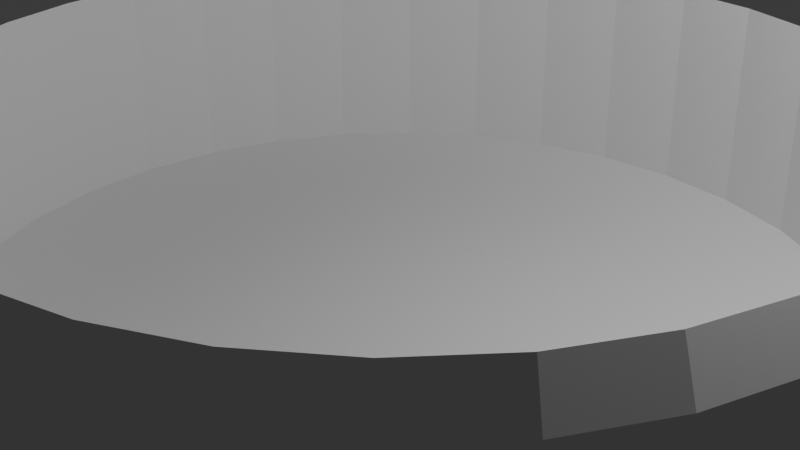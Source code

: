 # Source: FancyBowl.blend  (saved by Blender 4.4.30; exported with 4.5.12 LTS)
import bpy
from mathutils import Matrix  # noqa: F401  (used for matrix-valued properties, if any)

bpy.ops.wm.read_factory_settings(use_empty=True)
scene = bpy.context.scene
scene.name = 'Scene'

# ---- collections
col_collection = bpy.data.collections.new('Collection'); scene.collection.children.link(col_collection)

# ---- world
world_world = bpy.data.worlds.new('World'); scene.world = world_world
world_world.use_nodes = True; world_world.node_tree.nodes.clear()
_N = world_world.node_tree.nodes; _L = world_world.node_tree.links
n0 = _N.new('ShaderNodeOutputWorld'); n0.name = 'World Output'; n0.location = (300, 300)
n1 = _N.new('ShaderNodeBackground'); n1.name = 'Background'; n1.location = (10, 300)
n1.inputs[0].default_value = (0.05088, 0.05088, 0.05088, 1.0)
_L.new(n1.outputs[0], n0.inputs[0])
n0.is_active_output = True
world_world.color = (0.05088, 0.05088, 0.05088)
world_world.sun_shadow_jitter_overblur = 0.0

# ---- cameras
cam_camera = bpy.data.cameras.new('Camera')
cam_camera.clip_end = 100.0
cam_camera.ortho_scale = 7.314

# ---- lights
light_light = bpy.data.lights.new('Light', 'POINT')
light_light.energy = 1000.0
light_light.shadow_soft_size = 0.1

# ---- meshes
me_cylinder = bpy.data.meshes.new('Cylinder')
me_cylinder.from_pydata([(0.0, 1.0, -1.0), (4.138e-10, 0.9576, 1.466), (0.1951, 0.9808, -1.0), (0.1868, 0.9392, 1.466), (0.3827, 0.9239, -1.0), (0.3664, 0.8847, 1.466), (0.5556, 0.8315, -1.0), (0.532, 0.7962, 1.466), (0.7071, 0.7071, -1.0), (0.6771, 0.6771, 1.466), (0.8315, 0.5556, -1.0), (0.7962, 0.532, 1.466), (0.9239, 0.3827, -1.0), (0.8847, 0.3664, 1.466), (0.9808, 0.1951, -1.0), (0.9392, 0.1868, 1.466), (1.0, 0.0, -1.0), (0.9576, 0.0, 1.466), (0.9808, -0.1951, -1.0), (0.9392, -0.1868, 1.466), (0.9239, -0.3827, -1.0), (0.8847, -0.3664, 1.466), (0.8315, -0.5556, -1.0), (0.7962, -0.532, 1.466), (0.7071, -0.7071, -1.0), (0.6771, -0.6771, 1.466), (0.5556, -0.8315, -1.0), (0.532, -0.7962, 1.466), (0.3827, -0.9239, -1.0), (0.3664, -0.8847, 1.466), (0.1951, -0.9808, -1.0), (0.1868, -0.9392, 1.466), (0.0, -1.0, -1.0), (4.138e-10, -0.9576, 1.466), (-0.1951, -0.9808, -1.0), (-0.1868, -0.9392, 1.466), (-0.3827, -0.9239, -1.0), (-0.3664, -0.8847, 1.466), (-0.5556, -0.8315, -1.0), (-0.532, -0.7962, 1.466), (-0.7071, -0.7071, -1.0), (-0.6771, -0.6771, 1.466), (-0.8315, -0.5556, -1.0), (-0.7962, -0.532, 1.466), (-0.9239, -0.3827, -1.0), (-0.8847, -0.3664, 1.466), (-0.9808, -0.1951, -1.0), (-0.9392, -0.1868, 1.466), (-1.0, 0.0, -1.0), (-0.9576, 0.0, 1.466), (-0.9808, 0.1951, -1.0), (-0.9392, 0.1868, 1.466), (-0.9239, 0.3827, -1.0), (-0.8847, 0.3664, 1.466), (-0.8315, 0.5556, -1.0), (-0.7962, 0.532, 1.466), (-0.7071, 0.7071, -1.0), (-0.6771, 0.6771, 1.466), (-0.5556, 0.8315, -1.0), (-0.532, 0.7962, 1.466), (-0.3827, 0.9239, -1.0), (-0.3664, 0.8847, 1.466), (-0.1951, 0.9808, -1.0), (-0.1868, 0.9392, 1.466), (0.1951, 0.9808, 1.0), (0.0, 1.0, 1.0), (0.3827, 0.9239, 1.0), (0.5556, 0.8315, 1.0), (0.7071, 0.7071, 1.0), (0.8315, 0.5556, 1.0), (0.9239, 0.3827, 1.0), (0.9808, 0.1951, 1.0), (1.0, 0.0, 1.0), (0.9808, -0.1951, 1.0), (0.9239, -0.3827, 1.0), (0.8315, -0.5556, 1.0), (0.7071, -0.7071, 1.0), (0.5556, -0.8315, 1.0), (0.3827, -0.9239, 1.0), (0.1951, -0.9808, 1.0), (0.0, -1.0, 1.0), (-0.1951, -0.9808, 1.0), (-0.3827, -0.9239, 1.0), (-0.5556, -0.8315, 1.0), (-0.7071, -0.7071, 1.0), (-0.8315, -0.5556, 1.0), (-0.9239, -0.3827, 1.0), (-0.9808, -0.1951, 1.0), (-1.0, 0.0, 1.0), (-0.9808, 0.1951, 1.0), (-0.9239, 0.3827, 1.0), (-0.8315, 0.5556, 1.0), (-0.7071, 0.7071, 1.0), (-0.5556, 0.8315, 1.0), (-0.3827, 0.9239, 1.0), (-0.1951, 0.9808, 1.0), (0.1898, 0.9544, -1.195), (-2.886e-09, 0.9731, -1.195), (0.3724, 0.899, -1.195), (0.5406, 0.8091, -1.195), (0.6881, 0.6881, -1.195), (0.8091, 0.5406, -1.195), (0.899, 0.3724, -1.195), (0.9544, 0.1898, -1.195), (0.9731, 0.0, -1.195), (0.9544, -0.1898, -1.195), (0.899, -0.3724, -1.195), (0.8091, -0.5406, -1.195), (0.6881, -0.6881, -1.195), (0.5406, -0.8091, -1.195), (0.3724, -0.899, -1.195), (0.1898, -0.9544, -1.195), (-2.886e-09, -0.9731, -1.195), (-0.1898, -0.9544, -1.195), (-0.3724, -0.899, -1.195), (-0.5406, -0.8091, -1.195), (-0.6881, -0.6881, -1.195), (-0.8091, -0.5406, -1.195), (-0.899, -0.3724, -1.195), (-0.9544, -0.1898, -1.195), (-0.9731, 0.0, -1.195), (-0.9544, 0.1898, -1.195), (-0.899, 0.3724, -1.195), (-0.8091, 0.5406, -1.195), (-0.6881, 0.6881, -1.195), (-0.5406, 0.8091, -1.195), (-0.3724, 0.899, -1.195), (-0.1898, 0.9544, -1.195)], [], [(0, 65, 64, 2), (2, 64, 66, 4), (4, 66, 67, 6), (6, 67, 68, 8), (8, 68, 69, 10), (10, 69, 70, 12), (12, 70, 71, 14), (14, 71, 72, 16), (16, 72, 73, 18), (18, 73, 74, 20), (20, 74, 75, 22), (22, 75, 76, 24), (24, 76, 77, 26), (26, 77, 78, 28), (28, 78, 79, 30), (30, 79, 80, 32), (32, 80, 81, 34), (34, 81, 82, 36), (36, 82, 83, 38), (38, 83, 84, 40), (40, 84, 85, 42), (42, 85, 86, 44), (44, 86, 87, 46), (46, 87, 88, 48), (48, 88, 89, 50), (50, 89, 90, 52), (52, 90, 91, 54), (54, 91, 92, 56), (56, 92, 93, 58), (58, 93, 94, 60), (39, 37, 114, 115), (60, 94, 95, 62), (62, 95, 65, 0), (0, 2, 4, 6, 8, 10, 12, 14, 16, 18, 20, 22, 24, 26, 28, 30, 32, 34, 36, 38, 40, 42, 44, 46, 48, 50, 52, 54, 56, 58, 60, 62), (1, 3, 64, 65), (3, 5, 66, 64), (5, 7, 67, 66), (7, 9, 68, 67), (9, 11, 69, 68), (11, 13, 70, 69), (13, 15, 71, 70), (15, 17, 72, 71), (17, 19, 73, 72), (19, 21, 74, 73), (21, 23, 75, 74), (23, 25, 76, 75), (25, 27, 77, 76), (27, 29, 78, 77), (29, 31, 79, 78), (31, 33, 80, 79), (33, 35, 81, 80), (35, 37, 82, 81), (37, 39, 83, 82), (39, 41, 84, 83), (41, 43, 85, 84), (43, 45, 86, 85), (45, 47, 87, 86), (47, 49, 88, 87), (49, 51, 89, 88), (51, 53, 90, 89), (53, 55, 91, 90), (55, 57, 92, 91), (57, 59, 93, 92), (59, 61, 94, 93), (61, 63, 95, 94), (63, 1, 65, 95), (96, 97, 127, 126, 125, 124, 123, 122, 121, 120, 119, 118, 117, 116, 115, 114, 113, 112, 111, 110, 109, 108, 107, 106, 105, 104, 103, 102, 101, 100, 99, 98), (13, 11, 101, 102), (41, 39, 115, 116), (15, 13, 102, 103), (43, 41, 116, 117), (17, 15, 103, 104), (45, 43, 117, 118), (19, 17, 104, 105), (47, 45, 118, 119), (21, 19, 105, 106), (49, 47, 119, 120), (23, 21, 106, 107), (51, 49, 120, 121), (25, 23, 107, 108), (53, 51, 121, 122), (27, 25, 108, 109), (55, 53, 122, 123), (29, 27, 109, 110), (3, 1, 97, 96), (57, 55, 123, 124), (31, 29, 110, 111), (5, 3, 96, 98), (59, 57, 124, 125), (33, 31, 111, 112), (7, 5, 98, 99), (61, 59, 125, 126), (35, 33, 112, 113), (9, 7, 99, 100), (63, 61, 126, 127), (37, 35, 113, 114), (11, 9, 100, 101), (1, 63, 127, 97)])
_uv = me_cylinder.uv_layers.new(name='UVMap')
_uv.uv.foreach_set('vector', [1.0, 0.5, 1.0, 1.0, 0.9688, 1.0, 0.9688, 0.5, 0.9688, 0.5, 0.9688, 1.0, 0.9375, 1.0, 0.9375, 0.5, 0.9375, 0.5, 0.9375, 1.0, 0.9062, 1.0, 0.9062, 0.5, 0.9062, 0.5, 0.9062, 1.0, 0.875, 1.0, 0.875, 0.5, 0.875, 0.5, 0.875, 1.0, 0.8438, 1.0, 0.8438, 0.5, 0.8438, 0.5, 0.8438, 1.0, 0.8125, 1.0, 0.8125, 0.5, 0.8125, 0.5, 0.8125, 1.0, 0.7812, 1.0, 0.7812, 0.5, 0.7812, 0.5, 0.7812, 1.0, 0.75, 1.0, 0.75, 0.5, 0.75, 0.5, 0.75, 1.0, 0.7188, 1.0, 0.7188, 0.5, 0.7188, 0.5, 0.7188, 1.0, 0.6875, 1.0, 0.6875, 0.5, 0.6875, 0.5, 0.6875, 1.0, 0.6562, 1.0, 0.6562, 0.5, 0.6562, 0.5, 0.6562, 1.0, 0.625, 1.0, 0.625, 0.5, 0.625, 0.5, 0.625, 1.0, 0.5938, 1.0, 0.5938, 0.5, 0.5938, 0.5, 0.5938, 1.0, 0.5625, 1.0, 0.5625, 0.5, 0.5625, 0.5, 0.5625, 1.0, 0.5312, 1.0, 0.5312, 0.5, 0.5312, 0.5, 0.5312, 1.0, 0.5, 1.0, 0.5, 0.5, 0.5, 0.5, 0.5, 1.0, 0.4688, 1.0, 0.4688, 0.5, 0.4688, 0.5, 0.4688, 1.0, 0.4375, 1.0, 0.4375, 0.5, 0.4375, 0.5, 0.4375, 1.0, 0.4062, 1.0, 0.4062, 0.5, 0.4062, 0.5, 0.4062, 1.0, 0.375, 1.0, 0.375, 0.5, 0.375, 0.5, 0.375, 1.0, 0.3438, 1.0, 0.3438, 0.5, 0.3438, 0.5, 0.3438, 1.0, 0.3125, 1.0, 0.3125, 0.5, 0.3125, 0.5, 0.3125, 1.0, 0.2812, 1.0, 0.2812, 0.5, 0.2812, 0.5, 0.2812, 1.0, 0.25, 1.0, 0.25, 0.5, 0.25, 0.5, 0.25, 1.0, 0.2188, 1.0, 0.2188, 0.5, 0.2188, 0.5, 0.2188, 1.0, 0.1875, 1.0, 0.1875, 0.5, 0.1875, 0.5, 0.1875, 1.0, 0.1562, 1.0, 0.1562, 0.5, 0.1562, 0.5, 0.1562, 1.0, 0.125, 1.0, 0.125, 0.5, 0.125, 0.5, 0.125, 1.0, 0.09375, 1.0, 0.09375, 0.5, 0.09375, 0.5, 0.09375, 1.0, 0.0625, 1.0, 0.0625, 0.5, 0.1221, 0.05863, 0.1619, 0.03736, 0.1619, 0.03736, 0.1221, 0.05863, 0.0625, 0.5, 0.0625, 1.0, 0.03125, 1.0, 0.03125, 0.5, 0.03125, 0.5, 0.03125, 1.0, 0.0, 1.0, 0.0, 0.5, 0.75, 0.49, 0.7968, 0.4854, 0.8418, 0.4717, 0.8833, 0.4496, 0.9197, 0.4197, 0.9496, 0.3833, 0.9717, 0.3418, 0.9854, 0.2968, 0.99, 0.25, 0.9854, 0.2032, 0.9717, 0.1582, 0.9496, 0.1167, 0.9197, 0.08029, 0.8833, 0.05045, 0.8418, 0.02827, 0.7968, 0.01461, 0.75, 0.01, 0.7032, 0.01461, 0.6582, 0.02827, 0.6167, 0.05045, 0.5803, 0.08029, 0.5504, 0.1167, 0.5283, 0.1582, 0.5146, 0.2032, 0.51, 0.25, 0.5146, 0.2968, 0.5283, 0.3418, 0.5504, 0.3833, 0.5803, 0.4197, 0.6167, 0.4496, 0.6582, 0.4717, 0.7032, 0.4854, 0.25, 0.4802, 0.2949, 0.4757, 0.2968, 0.4854, 0.25, 0.49, 0.2949, 0.4757, 0.3381, 0.4626, 0.3418, 0.4717, 0.2968, 0.4854, 0.3381, 0.4626, 0.3779, 0.4414, 0.3833, 0.4496, 0.3418, 0.4717, 0.3779, 0.4414, 0.4127, 0.4127, 0.4197, 0.4197, 0.3833, 0.4496, 0.4127, 0.4127, 0.4414, 0.3779, 0.4496, 0.3833, 0.4197, 0.4197, 0.4414, 0.3779, 0.4626, 0.3381, 0.4717, 0.3418, 0.4496, 0.3833, 0.4626, 0.3381, 0.4757, 0.2949, 0.4854, 0.2968, 0.4717, 0.3418, 0.4757, 0.2949, 0.4802, 0.25, 0.49, 0.25, 0.4854, 0.2968, 0.4802, 0.25, 0.4757, 0.2051, 0.4854, 0.2032, 0.49, 0.25, 0.4757, 0.2051, 0.4626, 0.1619, 0.4717, 0.1582, 0.4854, 0.2032, 0.4626, 0.1619, 0.4414, 0.1221, 0.4496, 0.1167, 0.4717, 0.1582, 0.4414, 0.1221, 0.4127, 0.08725, 0.4197, 0.08029, 0.4496, 0.1167, 0.4127, 0.08725, 0.3779, 0.05863, 0.3833, 0.05045, 0.4197, 0.08029, 0.3779, 0.05863, 0.3381, 0.03736, 0.3418, 0.02827, 0.3833, 0.05045, 0.3381, 0.03736, 0.2949, 0.02427, 0.2968, 0.01461, 0.3418, 0.02827, 0.2949, 0.02427, 0.25, 0.01984, 0.25, 0.01, 0.2968, 0.01461, 0.25, 0.01984, 0.2051, 0.02427, 0.2032, 0.01461, 0.25, 0.01, 0.2051, 0.02427, 0.1619, 0.03736, 0.1582, 0.02827, 0.2032, 0.01461, 0.1619, 0.03736, 0.1221, 0.05863, 0.1167, 0.05045, 0.1582, 0.02827, 0.1221, 0.05863, 0.08725, 0.08725, 0.08029, 0.08029, 0.1167, 0.05045, 0.08725, 0.08725, 0.05863, 0.1221, 0.05045, 0.1167, 0.08029, 0.08029, 0.05863, 0.1221, 0.03736, 0.1619, 0.02827, 0.1582, 0.05045, 0.1167, 0.03736, 0.1619, 0.02427, 0.2051, 0.01461, 0.2032, 0.02827, 0.1582, 0.02427, 0.2051, 0.01984, 0.25, 0.01, 0.25, 0.01461, 0.2032, 0.01984, 0.25, 0.02427, 0.2949, 0.01461, 0.2968, 0.01, 0.25, 0.02427, 0.2949, 0.03736, 0.3381, 0.02827, 0.3418, 0.01461, 0.2968, 0.03736, 0.3381, 0.05863, 0.3779, 0.05045, 0.3833, 0.02827, 0.3418, 0.05863, 0.3779, 0.08725, 0.4127, 0.08029, 0.4197, 0.05045, 0.3833, 0.08725, 0.4127, 0.1221, 0.4414, 0.1167, 0.4496, 0.08029, 0.4197, 0.1221, 0.4414, 0.1619, 0.4626, 0.1582, 0.4717, 0.1167, 0.4496, 0.1619, 0.4626, 0.2051, 0.4757, 0.2032, 0.4854, 0.1582, 0.4717, 0.2051, 0.4757, 0.25, 0.4802, 0.25, 0.49, 0.2032, 0.4854, 0.2949, 0.4757, 0.25, 0.4802, 0.2051, 0.4757, 0.1619, 0.4626, 0.1221, 0.4414, 0.08725, 0.4127, 0.05863, 0.3779, 0.03736, 0.3381, 0.02427, 0.2949, 0.01984, 0.25, 0.02427, 0.2051, 0.03736, 0.1619, 0.05863, 0.1221, 0.08725, 0.08725, 0.1221, 0.05863, 0.1619, 0.03736, 0.2051, 0.02427, 0.25, 0.01984, 0.2949, 0.02427, 0.3381, 0.03736, 0.3779, 0.05863, 0.4127, 0.08725, 0.4414, 0.1221, 0.4626, 0.1619, 0.4757, 0.2051, 0.4802, 0.25, 0.4757, 0.2949, 0.4626, 0.3381, 0.4414, 0.3779, 0.4127, 0.4127, 0.3779, 0.4414, 0.3381, 0.4626, 0.4626, 0.3381, 0.4414, 0.3779, 0.4414, 0.3779, 0.4626, 0.3381, 0.08725, 0.08725, 0.1221, 0.05863, 0.1221, 0.05863, 0.08725, 0.08725, 0.4757, 0.2949, 0.4626, 0.3381, 0.4626, 0.3381, 0.4757, 0.2949, 0.05863, 0.1221, 0.08725, 0.08725, 0.08725, 0.08725, 0.05863, 0.1221, 0.4802, 0.25, 0.4757, 0.2949, 0.4757, 0.2949, 0.4802, 0.25, 0.03736, 0.1619, 0.05863, 0.1221, 0.05863, 0.1221, 0.03736, 0.1619, 0.4757, 0.2051, 0.4802, 0.25, 0.4802, 0.25, 0.4757, 0.2051, 0.02427, 0.2051, 0.03736, 0.1619, 0.03736, 0.1619, 0.02427, 0.2051, 0.4626, 0.1619, 0.4757, 0.2051, 0.4757, 0.2051, 0.4626, 0.1619, 0.01984, 0.25, 0.02427, 0.2051, 0.02427, 0.2051, 0.01984, 0.25, 0.4414, 0.1221, 0.4626, 0.1619, 0.4626, 0.1619, 0.4414, 0.1221, 0.02427, 0.2949, 0.01984, 0.25, 0.01984, 0.25, 0.02427, 0.2949, 0.4127, 0.08725, 0.4414, 0.1221, 0.4414, 0.1221, 0.4127, 0.08725, 0.03736, 0.3381, 0.02427, 0.2949, 0.02427, 0.2949, 0.03736, 0.3381, 0.3779, 0.05863, 0.4127, 0.08725, 0.4127, 0.08725, 0.3779, 0.05863, 0.05863, 0.3779, 0.03736, 0.3381, 0.03736, 0.3381, 0.05863, 0.3779, 0.3381, 0.03736, 0.3779, 0.05863, 0.3779, 0.05863, 0.3381, 0.03736, 0.2949, 0.4757, 0.25, 0.4802, 0.25, 0.4802, 0.2949, 0.4757, 0.08725, 0.4127, 0.05863, 0.3779, 0.05863, 0.3779, 0.08725, 0.4127, 0.2949, 0.02427, 0.3381, 0.03736, 0.3381, 0.03736, 0.2949, 0.02427, 0.3381, 0.4626, 0.2949, 0.4757, 0.2949, 0.4757, 0.3381, 0.4626, 0.1221, 0.4414, 0.08725, 0.4127, 0.08725, 0.4127, 0.1221, 0.4414, 0.25, 0.01984, 0.2949, 0.02427, 0.2949, 0.02427, 0.25, 0.01984, 0.3779, 0.4414, 0.3381, 0.4626, 0.3381, 0.4626, 0.3779, 0.4414, 0.1619, 0.4626, 0.1221, 0.4414, 0.1221, 0.4414, 0.1619, 0.4626, 0.2051, 0.02427, 0.25, 0.01984, 0.25, 0.01984, 0.2051, 0.02427, 0.4127, 0.4127, 0.3779, 0.4414, 0.3779, 0.4414, 0.4127, 0.4127, 0.2051, 0.4757, 0.1619, 0.4626, 0.1619, 0.4626, 0.2051, 0.4757, 0.1619, 0.03736, 0.2051, 0.02427, 0.2051, 0.02427, 0.1619, 0.03736, 0.4414, 0.3779, 0.4127, 0.4127, 0.4127, 0.4127, 0.4414, 0.3779, 0.25, 0.4802, 0.2051, 0.4757, 0.2051, 0.4757, 0.25, 0.4802])
me_cylinder.update()

# ---- objects
ob_light = bpy.data.objects.new('Light', light_light)
ob_camera = bpy.data.objects.new('Camera', cam_camera)
ob_cylinder = bpy.data.objects.new('Cylinder', me_cylinder)

# ---- transforms, parenting, visibility, modifiers, constraints
ob_light.location = (4.076, 1.005, 5.904)
ob_light.rotation_euler = (0.6503, 0.05522, 1.866)
ob_light.lock_rotations_4d = False
ob_light.empty_display_type = 'ARROWS'
ob_light.color = (0.0, 0.0, 0.0, 0.0)
ob_light.lineart.crease_threshold = 0.0
ob_camera.location = (7.359, -6.926, 4.958)
ob_camera.rotation_euler = (1.109, 0.0, 0.8149)
ob_camera.lock_rotations_4d = False
ob_camera.empty_display_type = 'ARROWS'
ob_camera.color = (0.0, 0.0, 0.0, 0.0)
ob_camera.display_type = 'WIRE'
ob_camera.lineart.crease_threshold = 0.0
ob_cylinder.location = (0.0, 0.0, 0.0)
ob_cylinder.scale = (5.0, 5.0, 1.0)

# ---- collection membership
col_collection.objects.link(ob_light)
col_collection.objects.link(ob_camera)
col_collection.objects.link(ob_cylinder)

# ---- scene / render settings (as saved in the file)
scene.camera = ob_camera
scene.frame_start = 1; scene.frame_end = 250; scene.frame_set(1)
scene.render.engine = 'BLENDER_EEVEE_NEXT'
bpy.context.view_layer.update()
